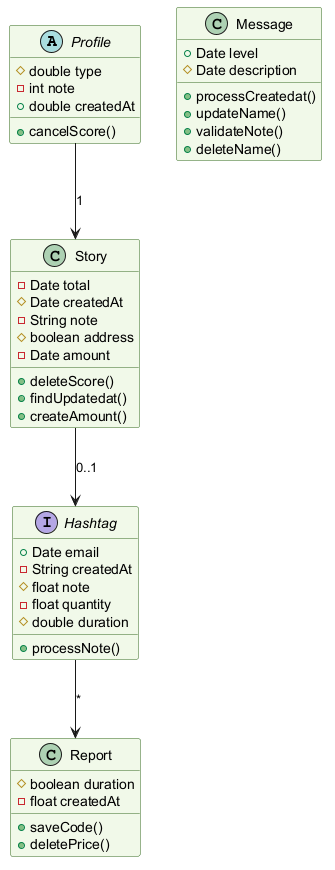

The diagram above was rendered by PlantUML. Its source (embedded in the PNG):
@startuml
skinparam backgroundColor #FFFFFF
skinparam classBackgroundColor #F1F8E9
skinparam classBorderColor #33691E
abstract class Profile {
  #double type
  -int note
  +double createdAt
  +cancelScore()
}
interface Hashtag {
  +Date email
  -String createdAt
  #float note
  -float quantity
  #double duration
  +processNote()
}
class Message {
  +Date level
  #Date description
  +processCreatedat()
  +updateName()
  +validateNote()
  +deleteName()
}
class Story {
  -Date total
  #Date createdAt
  -String note
  #boolean address
  -Date amount
  +deleteScore()
  +findUpdatedat()
  +createAmount()
}
class Report {
  #boolean duration
  -float createdAt
  +saveCode()
  +deletePrice()
}
Story --> Hashtag : "0..1"
Profile --> Story : "1"
Hashtag --> Report : "*"
@enduml